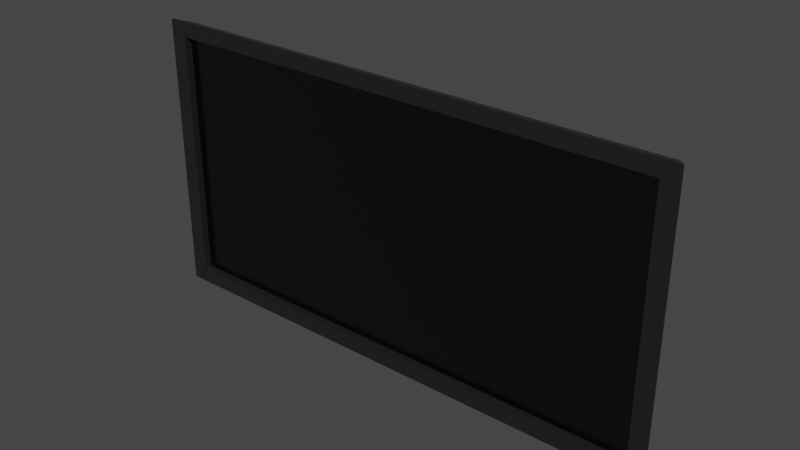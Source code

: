 # Source: Television.blend  (saved by Blender 2.93.21; exported with 4.5.12 LTS)
import bpy
from mathutils import Matrix  # noqa: F401  (used for matrix-valued properties, if any)

bpy.ops.wm.read_factory_settings(use_empty=True)
scene = bpy.context.scene
scene.name = 'Scene'

# ---- collections
col_collection = bpy.data.collections.new('Collection'); scene.collection.children.link(col_collection)

# ---- materials (node trees are filled in below, after node groups)
mat_tv_plastic = bpy.data.materials.new('TV Plastic')
mat_tv_plastic.alpha_threshold = 0.0
mat_tv_plastic.use_transparent_shadow = False
mat_tv_plastic.line_color = (0.0, 0.0, 0.0, 1.0)
mat_lcd = bpy.data.materials.new('LCD')
mat_lcd.use_transparent_shadow = False

# ---- material node trees
mat_tv_plastic.use_nodes = True; mat_tv_plastic.node_tree.nodes.clear()
_N = mat_tv_plastic.node_tree.nodes; _L = mat_tv_plastic.node_tree.links
n0 = _N.new('ShaderNodeOutputMaterial'); n0.name = 'Material Output'; n0.location = (300, 300)
n1 = _N.new('ShaderNodeBsdfPrincipled'); n1.name = 'Principled BSDF'; n1.location = (10, 300)
n1.distribution = 'GGX'
n1.subsurface_method = 'BURLEY'
n1.inputs[0].default_value = (0.01467, 0.01467, 0.01467, 1.0)
n1.inputs[2].default_value = 0.3706
n1.inputs[3].default_value = 1.45
n1.inputs[27].default_value = (0.0, 0.0, 0.0, 1.0)
n1.inputs[28].default_value = 1.0
_L.new(n1.outputs[0], n0.inputs[0])
n0.is_active_output = True
mat_lcd.use_nodes = True; mat_lcd.node_tree.nodes.clear()
_N = mat_lcd.node_tree.nodes; _L = mat_lcd.node_tree.links
n0 = _N.new('ShaderNodeBsdfPrincipled'); n0.name = 'Principled BSDF'; n0.location = (10, 300)
n0.distribution = 'GGX'
n0.subsurface_method = 'BURLEY'
n0.inputs[0].default_value = (0.0, 0.0, 0.0, 1.0)
n0.inputs[2].default_value = 0.1985
n0.inputs[3].default_value = 1.45
n0.inputs[13].default_value = 1.0
n0.inputs[27].default_value = (0.0, 0.0, 0.0, 1.0)
n0.inputs[28].default_value = 1.0
n1 = _N.new('ShaderNodeOutputMaterial'); n1.name = 'Material Output'; n1.location = (300, 300)
_L.new(n0.outputs[0], n1.inputs[0])
n1.is_active_output = True

# ---- world
world_world = bpy.data.worlds.new('World'); scene.world = world_world
world_world.use_nodes = True; world_world.node_tree.nodes.clear()
_N = world_world.node_tree.nodes; _L = world_world.node_tree.links
n0 = _N.new('ShaderNodeOutputWorld'); n0.name = 'World Output'; n0.location = (300, 300)
n1 = _N.new('ShaderNodeBackground'); n1.name = 'Background'; n1.location = (10, 300)
n1.inputs[0].default_value = (0.05088, 0.05088, 0.05088, 1.0)
_L.new(n1.outputs[0], n0.inputs[0])
n0.is_active_output = True
world_world.color = (0.05088, 0.05088, 0.05088)
world_world.use_sun_shadow = False
world_world.sun_shadow_jitter_overblur = 0.0

# ---- meshes
me_cube = bpy.data.meshes.new('Cube')
me_cube.from_pydata([(0.96, 1.0, 0.96), (0.96, 1.0, -0.96), (0.9357, -0.1134, 0.8912), (0.9357, -0.1134, -0.8912), (-0.96, 1.0, 0.96), (-0.96, 1.0, -0.96), (-0.9357, -0.1134, 0.8912), (-0.9357, -0.1134, -0.8912), (-1.0, -1.0, -1.0), (-1.0, -1.0, 1.0), (1.0, -1.0, 1.0), (1.0, -1.0, -1.0), (-0.9357, -1.0, -0.8912), (-0.9357, -1.0, 0.8912), (0.9357, -1.0, 0.8912), (0.9357, -1.0, -0.8912)], [], [(0, 4, 9, 10), (3, 2, 6, 7), (8, 9, 4, 5), (5, 1, 11, 8), (1, 0, 10, 11), (5, 4, 0, 1), (12, 13, 9, 8), (14, 15, 11, 10), (13, 14, 10, 9), (15, 12, 8, 11), (7, 6, 13, 12), (2, 3, 15, 14), (6, 2, 14, 13), (3, 7, 12, 15)])
me_cube.polygons.foreach_set('material_index', [0, 1, 0, 0, 0, 0, 0, 0, 0, 0, 0, 0, 0, 0])
_uv = me_cube.uv_layers.new(name='UVMap')
_uv.uv.foreach_set('vector', [0.625, 0.5, 0.875, 0.5, 0.875, 0.75, 0.625, 0.75, 0.3886, 0.7636, 0.6114, 0.7636, 0.6114, 0.9864, 0.3886, 0.9864, 0.375, 0.0, 0.625, 0.0, 0.625, 0.25, 0.375, 0.25, 0.125, 0.5, 0.375, 0.5, 0.375, 0.75, 0.125, 0.75, 0.375, 0.5, 0.625, 0.5, 0.625, 0.75, 0.375, 0.75, 0.375, 0.25, 0.625, 0.25, 0.625, 0.5, 0.375, 0.5, 0.3886, 0.9864, 0.6114, 0.9864, 0.625, 1.0, 0.375, 1.0, 0.6114, 0.7636, 0.3886, 0.7636, 0.375, 0.75, 0.625, 0.75, 0.6114, 0.9864, 0.6114, 0.7636, 0.625, 0.75, 0.625, 1.0, 0.3886, 0.7636, 0.3886, 0.9864, 0.375, 1.0, 0.375, 0.75, 0.3886, 0.9864, 0.6114, 0.9864, 0.6114, 0.9864, 0.3886, 0.9864, 0.6114, 0.7636, 0.3886, 0.7636, 0.3886, 0.7636, 0.6114, 0.7636, 0.6114, 0.9864, 0.6114, 0.7636, 0.6114, 0.7636, 0.6114, 0.9864, 0.3886, 0.7636, 0.3886, 0.9864, 0.3886, 0.9864, 0.3886, 0.7636])
me_cube.materials.append(mat_tv_plastic)
me_cube.materials.append(mat_lcd)
me_cube.use_remesh_preserve_volume = False
me_cube.use_remesh_preserve_attributes = False
me_cube.use_mirror_vertex_groups = False
me_cube.update()
me_cube_001 = bpy.data.meshes.new('Cube.001')
me_cube_001.from_pydata([(0.96, 1.0, 0.864), (0.96, 1.0, -0.864), (1.0, -1.0, 1.0), (1.0, -1.0, -1.0), (-0.96, 1.0, 0.864), (-0.96, 1.0, -0.864), (-1.0, -1.0, 1.0), (-1.0, -1.0, -1.0)], [], [(0, 4, 6, 2), (3, 2, 6, 7), (7, 6, 4, 5), (5, 1, 3, 7), (1, 0, 2, 3), (5, 4, 0, 1)])
_uv = me_cube_001.uv_layers.new(name='UVMap')
_uv.uv.foreach_set('vector', [0.625, 0.5, 0.875, 0.5, 0.875, 0.75, 0.625, 0.75, 0.375, 0.75, 0.625, 0.75, 0.625, 1.0, 0.375, 1.0, 0.375, 0.0, 0.625, 0.0, 0.625, 0.25, 0.375, 0.25, 0.125, 0.5, 0.375, 0.5, 0.375, 0.75, 0.125, 0.75, 0.375, 0.5, 0.625, 0.5, 0.625, 0.75, 0.375, 0.75, 0.375, 0.25, 0.625, 0.25, 0.625, 0.5, 0.375, 0.5])
me_cube_001.materials.append(mat_tv_plastic)
me_cube_001.use_remesh_preserve_volume = False
me_cube_001.use_remesh_preserve_attributes = False
me_cube_001.use_mirror_vertex_groups = False
me_cube_001.update()
me_cube_002 = bpy.data.meshes.new('Cube.002')
me_cube_002.from_pydata([(0.96, 1.0, 0.864), (0.96, 1.0, -0.864), (1.0, -1.0, 1.0), (1.0, -1.0, -1.0), (-0.96, 1.0, 0.864), (-0.96, 1.0, -0.864), (-1.0, -1.0, 1.0), (-1.0, -1.0, -1.0)], [], [(0, 4, 6, 2), (3, 2, 6, 7), (7, 6, 4, 5), (5, 1, 3, 7), (1, 0, 2, 3), (5, 4, 0, 1)])
_uv = me_cube_002.uv_layers.new(name='UVMap')
_uv.uv.foreach_set('vector', [0.625, 0.5, 0.875, 0.5, 0.875, 0.75, 0.625, 0.75, 0.375, 0.75, 0.625, 0.75, 0.625, 1.0, 0.375, 1.0, 0.375, 0.0, 0.625, 0.0, 0.625, 0.25, 0.375, 0.25, 0.125, 0.5, 0.375, 0.5, 0.375, 0.75, 0.125, 0.75, 0.375, 0.5, 0.625, 0.5, 0.625, 0.75, 0.375, 0.75, 0.375, 0.25, 0.625, 0.25, 0.625, 0.5, 0.375, 0.5])
me_cube_002.materials.append(mat_tv_plastic)
me_cube_002.use_remesh_preserve_volume = False
me_cube_002.use_remesh_preserve_attributes = False
me_cube_002.use_mirror_vertex_groups = False
me_cube_002.update()

# ---- objects
ob_cube = bpy.data.objects.new('Cube', me_cube)
ob_cube_001 = bpy.data.objects.new('Cube.001', me_cube_001)
ob_cube_002 = bpy.data.objects.new('Cube.002', me_cube_002)

# ---- transforms, parenting, visibility, modifiers, constraints
ob_cube.location = (0.0, 0.0, 0.0)
ob_cube.scale = (5.39, 0.168, 2.85)
ob_cube.lock_rotations_4d = False
ob_cube.empty_display_type = 'ARROWS'
ob_cube.lineart.crease_threshold = 0.0
ob_cube_001.location = (0.0, 0.3, -0.5)
ob_cube_001.scale = (3.504, 0.168, 1.89)
ob_cube_001.lock_rotations_4d = False
ob_cube_001.empty_display_type = 'ARROWS'
ob_cube_001.lineart.crease_threshold = 0.0
ob_cube_002.location = (0.0, 0.5, -0.5)
ob_cube_002.scale = (2.102, 0.1008, 1.134)
ob_cube_002.lock_rotations_4d = False
ob_cube_002.empty_display_type = 'ARROWS'
ob_cube_002.lineart.crease_threshold = 0.0

# ---- collection membership
col_collection.objects.link(ob_cube)
col_collection.objects.link(ob_cube_001)
col_collection.objects.link(ob_cube_002)

# ---- scene / render settings (as saved in the file)
scene.frame_start = 1; scene.frame_end = 250; scene.frame_set(1)
scene.render.engine = 'BLENDER_EEVEE_NEXT'
scene.cycles.use_denoising = False
scene.cycles.samples = 128
scene.cycles.sampling_pattern = 'TABULATED_SOBOL'
scene.cycles.use_adaptive_sampling = False
scene.cycles.use_light_tree = False
scene.view_settings.view_transform = 'Filmic'
bpy.context.view_layer.update()

# ---- added for rendering (the .blend has no active camera and no usable light): camera, sun
cam_auto = bpy.data.cameras.new('AutoCamera')
cam_auto.lens = 50.0
cam_auto.sensor_width = 36.0
cam_auto.clip_end = 1000.0
ob_auto_camera = bpy.data.objects.new('AutoCamera', cam_auto)
scene.collection.objects.link(ob_auto_camera)
ob_auto_camera.location = (11.3048, -13.3493, 9.04382)
ob_auto_camera.rotation_euler = (1.09748, -7.21219e-08, 0.694738)
scene.camera = ob_auto_camera
light_auto_sun = bpy.data.lights.new('AutoSun', 'SUN')
light_auto_sun.energy = 3.0
light_auto_sun.angle = 0.0523599
ob_auto_sun = bpy.data.objects.new('AutoSun', light_auto_sun)
scene.collection.objects.link(ob_auto_sun)
ob_auto_sun.rotation_euler = (0.872665, 0.174533, 0.523599)
bpy.context.view_layer.update()

